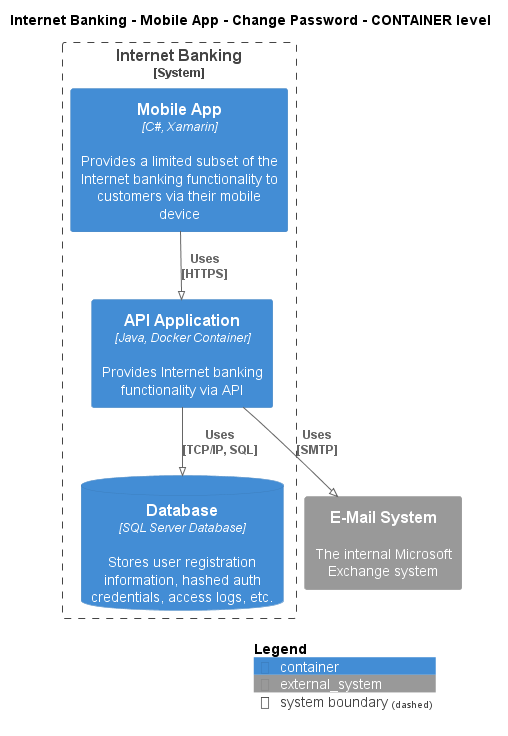

The diagram above was rendered by PlantUML. Its source (embedded in the PNG):
@startuml
!pragma layout smetana
!include ..\..\..\..\..\..\.c4s\C4_Container.puml

AddElementTag("state:new", $bgColor=green, $fontColor=#ffffff, $borderColor=green, $shadowing="False")
AddElementTag("state:changed", $bgColor=orange, $fontColor=#ffffff, $borderColor=orange, $shadowing="False")
AddElementTag("state:removed", $bgColor=red, $fontColor=#ffffff, $borderColor=red, $shadowing="False")

AddRelTag("state:new", $textColor=green, $lineColor=green)
AddRelTag("state:changed", $textColor=orange, $lineColor=orange)
AddRelTag("state:removed", $textColor=red, $lineColor=red)

SHOW_PERSON_PORTRAIT()
LAYOUT_TOP_DOWN()

skinparam linetype polyline

title Internet Banking - Mobile App - Change Password - CONTAINER level


System_Boundary(BigBankPlc.SoftwareSystems.InternetBanking, "Internet Banking") {
    Container(BigBankPlc.SoftwareSystems.InternetBanking.Containers.MobileApp, "Mobile App", "C#, Xamarin", "Provides a limited subset of the Internet banking functionality to customers via their mobile device")
    Container(BigBankPlc.SoftwareSystems.InternetBanking.Containers.APIApplication, "API Application", "Java, Docker Container", "Provides Internet banking functionality via API")
    ContainerDb(BigBankPlc.SoftwareSystems.InternetBanking.Containers.Database, "Database", "SQL Server Database", "Stores user registration information, hashed auth credentials, access logs, etc.")
}
System_Ext(BigBankPlc.SoftwareSystems.EMailSystem, "E-Mail System", "The internal Microsoft Exchange system")

Rel(BigBankPlc.SoftwareSystems.InternetBanking.Containers.MobileApp, BigBankPlc.SoftwareSystems.InternetBanking.Containers.APIApplication, "Uses\n[HTTPS]", $tags='protocol:https')
Rel(BigBankPlc.SoftwareSystems.InternetBanking.Containers.APIApplication, BigBankPlc.SoftwareSystems.InternetBanking.Containers.Database, "Uses\n[TCP/IP, SQL]", $tags='protocol:tcp/ip, sql')
Rel(BigBankPlc.SoftwareSystems.InternetBanking.Containers.APIApplication, BigBankPlc.SoftwareSystems.EMailSystem, "Uses\n[SMTP]", $tags='protocol:smtp')


SHOW_LEGEND()
@enduml